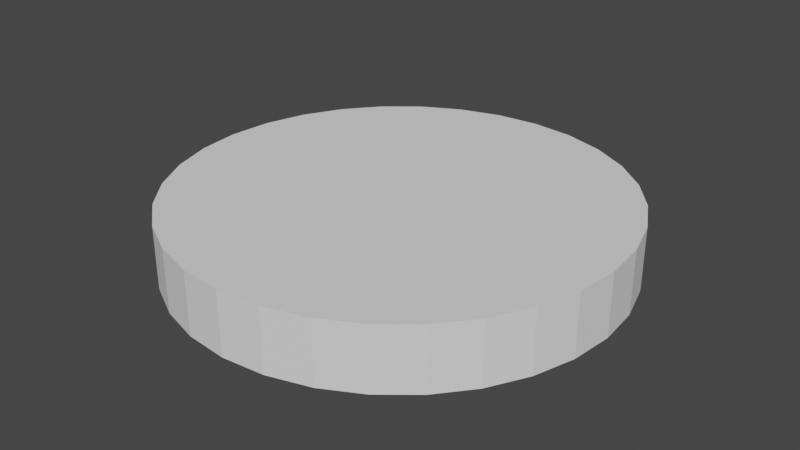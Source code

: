 # Source: mine.blend  (saved by Blender 2.82.7; exported with 4.5.12 LTS)
import bpy
from mathutils import Matrix  # noqa: F401  (used for matrix-valued properties, if any)

bpy.ops.wm.read_factory_settings(use_empty=True)
scene = bpy.context.scene
scene.name = 'Scene'

# ---- collections
col_collection = bpy.data.collections.new('Collection'); scene.collection.children.link(col_collection)

# ---- world
world_world = bpy.data.worlds.new('World'); scene.world = world_world
world_world.use_nodes = True; world_world.node_tree.nodes.clear()
_N = world_world.node_tree.nodes; _L = world_world.node_tree.links
n0 = _N.new('ShaderNodeOutputWorld'); n0.name = 'World Output'; n0.location = (300, 300)
n1 = _N.new('ShaderNodeBackground'); n1.name = 'Background'; n1.location = (10, 300)
n1.inputs[0].default_value = (0.05088, 0.05088, 0.05088, 1.0)
_L.new(n1.outputs[0], n0.inputs[0])
n0.is_active_output = True
world_world.color = (0.05088, 0.05088, 0.05088)
world_world.use_sun_shadow = False
world_world.sun_shadow_jitter_overblur = 0.0

# ---- meshes
me_cylinder = bpy.data.meshes.new('Cylinder')
me_cylinder.from_pydata([(0.0, 1.0, -0.08187), (0.0, 1.0, 0.2012), (0.1951, 0.9808, -0.08187), (0.1951, 0.9808, 0.2012), (0.3827, 0.9239, -0.08187), (0.3827, 0.9239, 0.2012), (0.5556, 0.8315, -0.08187), (0.5556, 0.8315, 0.2012), (0.7071, 0.7071, -0.08187), (0.7071, 0.7071, 0.2012), (0.8315, 0.5556, -0.08187), (0.8315, 0.5556, 0.2012), (0.9239, 0.3827, -0.08187), (0.9239, 0.3827, 0.2012), (0.9808, 0.1951, -0.08187), (0.9808, 0.1951, 0.2012), (1.0, 7.55e-08, -0.08187), (1.0, 7.55e-08, 0.2012), (0.9808, -0.1951, -0.08187), (0.9808, -0.1951, 0.2012), (0.9239, -0.3827, -0.08187), (0.9239, -0.3827, 0.2012), (0.8315, -0.5556, -0.08187), (0.8315, -0.5556, 0.2012), (0.7071, -0.7071, -0.08187), (0.7071, -0.7071, 0.2012), (0.5556, -0.8315, -0.08187), (0.5556, -0.8315, 0.2012), (0.3827, -0.9239, -0.08187), (0.3827, -0.9239, 0.2012), (0.1951, -0.9808, -0.08187), (0.1951, -0.9808, 0.2012), (-3.258e-07, -1.0, -0.08187), (-3.258e-07, -1.0, 0.2012), (-0.1951, -0.9808, -0.08187), (-0.1951, -0.9808, 0.2012), (-0.3827, -0.9239, -0.08187), (-0.3827, -0.9239, 0.2012), (-0.5556, -0.8315, -0.08187), (-0.5556, -0.8315, 0.2012), (-0.7071, -0.7071, -0.08187), (-0.7071, -0.7071, 0.2012), (-0.8315, -0.5556, -0.08187), (-0.8315, -0.5556, 0.2012), (-0.9239, -0.3827, -0.08187), (-0.9239, -0.3827, 0.2012), (-0.9808, -0.1951, -0.08187), (-0.9808, -0.1951, 0.2012), (-1.0, 9.656e-07, -0.08187), (-1.0, 9.656e-07, 0.2012), (-0.9808, 0.1951, -0.08187), (-0.9808, 0.1951, 0.2012), (-0.9239, 0.3827, -0.08187), (-0.9239, 0.3827, 0.2012), (-0.8315, 0.5556, -0.08187), (-0.8315, 0.5556, 0.2012), (-0.7071, 0.7071, -0.08187), (-0.7071, 0.7071, 0.2012), (-0.5556, 0.8315, -0.08187), (-0.5556, 0.8315, 0.2012), (-0.3827, 0.9239, -0.08187), (-0.3827, 0.9239, 0.2012), (-0.1951, 0.9808, -0.08187), (-0.1951, 0.9808, 0.2012)], [], [(0, 1, 3, 2), (2, 3, 5, 4), (4, 5, 7, 6), (6, 7, 9, 8), (8, 9, 11, 10), (10, 11, 13, 12), (12, 13, 15, 14), (14, 15, 17, 16), (16, 17, 19, 18), (18, 19, 21, 20), (20, 21, 23, 22), (22, 23, 25, 24), (24, 25, 27, 26), (26, 27, 29, 28), (28, 29, 31, 30), (30, 31, 33, 32), (32, 33, 35, 34), (34, 35, 37, 36), (36, 37, 39, 38), (38, 39, 41, 40), (40, 41, 43, 42), (42, 43, 45, 44), (44, 45, 47, 46), (46, 47, 49, 48), (48, 49, 51, 50), (50, 51, 53, 52), (52, 53, 55, 54), (54, 55, 57, 56), (56, 57, 59, 58), (58, 59, 61, 60), (3, 1, 63, 61, 59, 57, 55, 53, 51, 49, 47, 45, 43, 41, 39, 37, 35, 33, 31, 29, 27, 25, 23, 21, 19, 17, 15, 13, 11, 9, 7, 5), (60, 61, 63, 62), (62, 63, 1, 0), (0, 2, 4, 6, 8, 10, 12, 14, 16, 18, 20, 22, 24, 26, 28, 30, 32, 34, 36, 38, 40, 42, 44, 46, 48, 50, 52, 54, 56, 58, 60, 62)])
_uv = me_cylinder.uv_layers.new(name='UVMap')
_uv.uv.foreach_set('vector', [1.0, 0.5, 1.0, 1.0, 0.9688, 1.0, 0.9688, 0.5, 0.9688, 0.5, 0.9688, 1.0, 0.9375, 1.0, 0.9375, 0.5, 0.9375, 0.5, 0.9375, 1.0, 0.9062, 1.0, 0.9062, 0.5, 0.9062, 0.5, 0.9062, 1.0, 0.875, 1.0, 0.875, 0.5, 0.875, 0.5, 0.875, 1.0, 0.8438, 1.0, 0.8438, 0.5, 0.8438, 0.5, 0.8438, 1.0, 0.8125, 1.0, 0.8125, 0.5, 0.8125, 0.5, 0.8125, 1.0, 0.7812, 1.0, 0.7812, 0.5, 0.7812, 0.5, 0.7812, 1.0, 0.75, 1.0, 0.75, 0.5, 0.75, 0.5, 0.75, 1.0, 0.7188, 1.0, 0.7188, 0.5, 0.7188, 0.5, 0.7188, 1.0, 0.6875, 1.0, 0.6875, 0.5, 0.6875, 0.5, 0.6875, 1.0, 0.6562, 1.0, 0.6562, 0.5, 0.6562, 0.5, 0.6562, 1.0, 0.625, 1.0, 0.625, 0.5, 0.625, 0.5, 0.625, 1.0, 0.5938, 1.0, 0.5938, 0.5, 0.5938, 0.5, 0.5938, 1.0, 0.5625, 1.0, 0.5625, 0.5, 0.5625, 0.5, 0.5625, 1.0, 0.5312, 1.0, 0.5312, 0.5, 0.5312, 0.5, 0.5312, 1.0, 0.5, 1.0, 0.5, 0.5, 0.5, 0.5, 0.5, 1.0, 0.4688, 1.0, 0.4688, 0.5, 0.4688, 0.5, 0.4688, 1.0, 0.4375, 1.0, 0.4375, 0.5, 0.4375, 0.5, 0.4375, 1.0, 0.4062, 1.0, 0.4062, 0.5, 0.4062, 0.5, 0.4062, 1.0, 0.375, 1.0, 0.375, 0.5, 0.375, 0.5, 0.375, 1.0, 0.3438, 1.0, 0.3438, 0.5, 0.3438, 0.5, 0.3438, 1.0, 0.3125, 1.0, 0.3125, 0.5, 0.3125, 0.5, 0.3125, 1.0, 0.2812, 1.0, 0.2812, 0.5, 0.2812, 0.5, 0.2812, 1.0, 0.25, 1.0, 0.25, 0.5, 0.25, 0.5, 0.25, 1.0, 0.2188, 1.0, 0.2188, 0.5, 0.2188, 0.5, 0.2188, 1.0, 0.1875, 1.0, 0.1875, 0.5, 0.1875, 0.5, 0.1875, 1.0, 0.1562, 1.0, 0.1562, 0.5, 0.1562, 0.5, 0.1562, 1.0, 0.125, 1.0, 0.125, 0.5, 0.125, 0.5, 0.125, 1.0, 0.09375, 1.0, 0.09375, 0.5, 0.09375, 0.5, 0.09375, 1.0, 0.0625, 1.0, 0.0625, 0.5, 0.2968, 0.4854, 0.25, 0.49, 0.2032, 0.4854, 0.1582, 0.4717, 0.1167, 0.4496, 0.08029, 0.4197, 0.05045, 0.3833, 0.02827, 0.3418, 0.01461, 0.2968, 0.01, 0.25, 0.01461, 0.2032, 0.02827, 0.1582, 0.05045, 0.1167, 0.08029, 0.08029, 0.1167, 0.05045, 0.1582, 0.02827, 0.2032, 0.01461, 0.25, 0.01, 0.2968, 0.01461, 0.3418, 0.02827, 0.3833, 0.05045, 0.4197, 0.08029, 0.4496, 0.1167, 0.4717, 0.1582, 0.4854, 0.2032, 0.49, 0.25, 0.4854, 0.2968, 0.4717, 0.3418, 0.4496, 0.3833, 0.4197, 0.4197, 0.3833, 0.4496, 0.3418, 0.4717, 0.0625, 0.5, 0.0625, 1.0, 0.03125, 1.0, 0.03125, 0.5, 0.03125, 0.5, 0.03125, 1.0, 0.0, 1.0, 0.0, 0.5, 0.75, 0.49, 0.7968, 0.4854, 0.8418, 0.4717, 0.8833, 0.4496, 0.9197, 0.4197, 0.9496, 0.3833, 0.9717, 0.3418, 0.9854, 0.2968, 0.99, 0.25, 0.9854, 0.2032, 0.9717, 0.1582, 0.9496, 0.1167, 0.9197, 0.08029, 0.8833, 0.05045, 0.8418, 0.02827, 0.7968, 0.01461, 0.75, 0.01, 0.7032, 0.01461, 0.6582, 0.02827, 0.6167, 0.05045, 0.5803, 0.08029, 0.5504, 0.1167, 0.5283, 0.1582, 0.5146, 0.2032, 0.51, 0.25, 0.5146, 0.2968, 0.5283, 0.3418, 0.5504, 0.3833, 0.5803, 0.4197, 0.6167, 0.4496, 0.6582, 0.4717, 0.7032, 0.4854])
me_cylinder.use_remesh_fix_poles = True
me_cylinder.use_remesh_preserve_attributes = False
me_cylinder.use_mirror_vertex_groups = False
me_cylinder.update()

# ---- objects
ob_cylinder = bpy.data.objects.new('Cylinder', me_cylinder)

# ---- transforms, parenting, visibility, modifiers, constraints
ob_cylinder.location = (0.0, 0.0, 0.0)
ob_cylinder.lineart.crease_threshold = 0.0

# ---- collection membership
col_collection.objects.link(ob_cylinder)

# ---- scene / render settings (as saved in the file)
scene.frame_start = 1; scene.frame_end = 250; scene.frame_set(1)
scene.render.engine = 'BLENDER_EEVEE_NEXT'
scene.cycles.use_denoising = False
scene.cycles.samples = 128
scene.cycles.sampling_pattern = 'TABULATED_SOBOL'
scene.cycles.use_adaptive_sampling = False
scene.cycles.use_light_tree = False
scene.view_settings.view_transform = 'Filmic'
bpy.context.view_layer.update()

# ---- added for rendering (the .blend has no active camera and no usable light): camera, sun
cam_auto = bpy.data.cameras.new('AutoCamera')
cam_auto.lens = 50.0
cam_auto.sensor_width = 36.0
cam_auto.clip_end = 1000.0
ob_auto_camera = bpy.data.objects.new('AutoCamera', cam_auto)
scene.collection.objects.link(ob_auto_camera)
ob_auto_camera.location = (2.63, -3.156, 2.16367)
ob_auto_camera.rotation_euler = (1.09748, -7.21219e-08, 0.694738)
scene.camera = ob_auto_camera
light_auto_sun = bpy.data.lights.new('AutoSun', 'SUN')
light_auto_sun.energy = 3.0
light_auto_sun.angle = 0.0523599
ob_auto_sun = bpy.data.objects.new('AutoSun', light_auto_sun)
scene.collection.objects.link(ob_auto_sun)
ob_auto_sun.rotation_euler = (0.872665, 0.174533, 0.523599)
bpy.context.view_layer.update()
